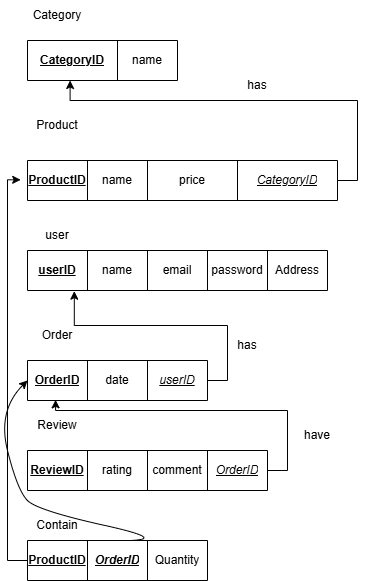

The diagram above was exported from draw.io. Its source (the exported page's mxGraphModel, read from the mxfile embedded in the PNG):
<mxGraphModel dx="837" dy="497" grid="1" gridSize="10" guides="1" tooltips="1" connect="1" arrows="1" fold="1" page="1" pageScale="1" pageWidth="850" pageHeight="1100" math="0" shadow="0">
  <root>
    <mxCell id="0" />
    <mxCell id="1" parent="0" />
    <mxCell id="xSFaOL8bZxsjpoD8g6p4-2" parent="1" style="shape=table;startSize=0;container=1;collapsible=0;childLayout=tableLayout;fixedHeader=1;" value="" vertex="1">
      <mxGeometry height="40" width="150" x="40" y="80" as="geometry" />
    </mxCell>
    <mxCell id="xSFaOL8bZxsjpoD8g6p4-3" parent="xSFaOL8bZxsjpoD8g6p4-2" style="shape=tableRow;horizontal=0;startSize=0;swimlaneHead=0;swimlaneBody=0;strokeColor=inherit;top=0;left=0;bottom=0;right=0;collapsible=0;dropTarget=0;fillColor=none;points=[[0,0.5],[1,0.5]];portConstraint=eastwest;fixedHeader=1;" value="" vertex="1">
      <mxGeometry height="40" width="150" as="geometry" />
    </mxCell>
    <mxCell id="xSFaOL8bZxsjpoD8g6p4-4" parent="xSFaOL8bZxsjpoD8g6p4-3" style="shape=partialRectangle;html=1;whiteSpace=wrap;connectable=0;strokeColor=inherit;overflow=hidden;fillColor=none;top=0;left=0;bottom=0;right=0;pointerEvents=1;" value="&lt;b&gt;&lt;u&gt;CategoryID&lt;/u&gt;&lt;/b&gt;" vertex="1">
      <mxGeometry height="40" width="90" as="geometry">
        <mxRectangle height="40" width="90" as="alternateBounds" />
      </mxGeometry>
    </mxCell>
    <mxCell id="xSFaOL8bZxsjpoD8g6p4-5" parent="xSFaOL8bZxsjpoD8g6p4-3" style="shape=partialRectangle;html=1;whiteSpace=wrap;connectable=0;strokeColor=inherit;overflow=hidden;fillColor=none;top=0;left=0;bottom=0;right=0;pointerEvents=1;" value="name" vertex="1">
      <mxGeometry height="40" width="60" x="90" as="geometry">
        <mxRectangle height="40" width="60" as="alternateBounds" />
      </mxGeometry>
    </mxCell>
    <mxCell id="xSFaOL8bZxsjpoD8g6p4-6" parent="1" style="text;html=1;whiteSpace=wrap;strokeColor=none;fillColor=none;align=center;verticalAlign=middle;rounded=0;" value="Category" vertex="1">
      <mxGeometry height="30" width="60" x="40" y="40" as="geometry" />
    </mxCell>
    <mxCell id="xSFaOL8bZxsjpoD8g6p4-7" parent="1" style="text;html=1;whiteSpace=wrap;strokeColor=none;fillColor=none;align=center;verticalAlign=middle;rounded=0;" value="Product" vertex="1">
      <mxGeometry height="30" width="60" x="40" y="150" as="geometry" />
    </mxCell>
    <mxCell id="xSFaOL8bZxsjpoD8g6p4-8" parent="1" style="shape=table;startSize=0;container=1;collapsible=0;childLayout=tableLayout;fixedHeader=1;" value="" vertex="1">
      <mxGeometry height="40" width="310" x="40" y="200" as="geometry" />
    </mxCell>
    <mxCell id="xSFaOL8bZxsjpoD8g6p4-9" parent="xSFaOL8bZxsjpoD8g6p4-8" style="shape=tableRow;horizontal=0;startSize=0;swimlaneHead=0;swimlaneBody=0;strokeColor=inherit;top=0;left=0;bottom=0;right=0;collapsible=0;dropTarget=0;fillColor=none;points=[[0,0.5],[1,0.5]];portConstraint=eastwest;fixedHeader=1;" value="" vertex="1">
      <mxGeometry height="40" width="310" as="geometry" />
    </mxCell>
    <mxCell id="xSFaOL8bZxsjpoD8g6p4-10" parent="xSFaOL8bZxsjpoD8g6p4-9" style="shape=partialRectangle;html=1;whiteSpace=wrap;connectable=0;strokeColor=inherit;overflow=hidden;fillColor=none;top=0;left=0;bottom=0;right=0;pointerEvents=1;" value="&lt;b&gt;&lt;u&gt;ProductID&lt;/u&gt;&lt;/b&gt;" vertex="1">
      <mxGeometry height="40" width="60" as="geometry">
        <mxRectangle height="40" width="60" as="alternateBounds" />
      </mxGeometry>
    </mxCell>
    <mxCell id="xSFaOL8bZxsjpoD8g6p4-11" parent="xSFaOL8bZxsjpoD8g6p4-9" style="shape=partialRectangle;html=1;whiteSpace=wrap;connectable=0;strokeColor=inherit;overflow=hidden;fillColor=none;top=0;left=0;bottom=0;right=0;pointerEvents=1;" value="name" vertex="1">
      <mxGeometry height="40" width="60" x="60" as="geometry">
        <mxRectangle height="40" width="60" as="alternateBounds" />
      </mxGeometry>
    </mxCell>
    <mxCell id="xSFaOL8bZxsjpoD8g6p4-12" parent="xSFaOL8bZxsjpoD8g6p4-9" style="shape=partialRectangle;html=1;whiteSpace=wrap;connectable=0;strokeColor=inherit;overflow=hidden;fillColor=none;top=0;left=0;bottom=0;right=0;pointerEvents=1;" value="price" vertex="1">
      <mxGeometry height="40" width="90" x="120" as="geometry">
        <mxRectangle height="40" width="90" as="alternateBounds" />
      </mxGeometry>
    </mxCell>
    <mxCell id="xSFaOL8bZxsjpoD8g6p4-13" parent="xSFaOL8bZxsjpoD8g6p4-9" style="shape=partialRectangle;html=1;whiteSpace=wrap;connectable=0;strokeColor=inherit;overflow=hidden;fillColor=none;top=0;left=0;bottom=0;right=0;pointerEvents=1;" value="&lt;u style=&quot;&quot;&gt;&lt;i&gt;CategoryID&lt;/i&gt;&lt;/u&gt;" vertex="1">
      <mxGeometry height="40" width="100" x="210" as="geometry">
        <mxRectangle height="40" width="100" as="alternateBounds" />
      </mxGeometry>
    </mxCell>
    <mxCell id="xSFaOL8bZxsjpoD8g6p4-14" edge="1" parent="1" source="xSFaOL8bZxsjpoD8g6p4-9" style="edgeStyle=orthogonalEdgeStyle;rounded=0;orthogonalLoop=1;jettySize=auto;html=1;exitX=1;exitY=0.5;exitDx=0;exitDy=0;entryX=0.284;entryY=1;entryDx=0;entryDy=0;entryPerimeter=0;" target="xSFaOL8bZxsjpoD8g6p4-3">
      <mxGeometry relative="1" as="geometry">
        <Array as="points">
          <mxPoint x="370" y="220" />
          <mxPoint x="370" y="140" />
          <mxPoint x="82.6" y="140" />
        </Array>
      </mxGeometry>
    </mxCell>
    <mxCell id="xSFaOL8bZxsjpoD8g6p4-15" parent="1" style="text;html=1;whiteSpace=wrap;strokeColor=none;fillColor=none;align=center;verticalAlign=middle;rounded=0;" value="has" vertex="1">
      <mxGeometry height="30" width="60" x="240" y="110" as="geometry" />
    </mxCell>
    <mxCell id="xSFaOL8bZxsjpoD8g6p4-16" parent="1" style="text;html=1;whiteSpace=wrap;strokeColor=none;fillColor=none;align=center;verticalAlign=middle;rounded=0;" value="user" vertex="1">
      <mxGeometry height="30" width="60" x="40" y="260" as="geometry" />
    </mxCell>
    <mxCell id="xSFaOL8bZxsjpoD8g6p4-17" parent="1" style="shape=table;startSize=0;container=1;collapsible=0;childLayout=tableLayout;fixedHeader=1;" value="" vertex="1">
      <mxGeometry height="40" width="300" x="40" y="290" as="geometry" />
    </mxCell>
    <mxCell id="xSFaOL8bZxsjpoD8g6p4-18" parent="xSFaOL8bZxsjpoD8g6p4-17" style="shape=tableRow;horizontal=0;startSize=0;swimlaneHead=0;swimlaneBody=0;strokeColor=inherit;top=0;left=0;bottom=0;right=0;collapsible=0;dropTarget=0;fillColor=none;points=[[0,0.5],[1,0.5]];portConstraint=eastwest;fixedHeader=1;" value="" vertex="1">
      <mxGeometry height="40" width="300" as="geometry" />
    </mxCell>
    <mxCell id="xSFaOL8bZxsjpoD8g6p4-19" parent="xSFaOL8bZxsjpoD8g6p4-18" style="shape=partialRectangle;html=1;whiteSpace=wrap;connectable=0;strokeColor=inherit;overflow=hidden;fillColor=none;top=0;left=0;bottom=0;right=0;pointerEvents=1;" value="&lt;b&gt;&lt;u&gt;userID&lt;/u&gt;&lt;/b&gt;" vertex="1">
      <mxGeometry height="40" width="60" as="geometry">
        <mxRectangle height="40" width="60" as="alternateBounds" />
      </mxGeometry>
    </mxCell>
    <mxCell id="xSFaOL8bZxsjpoD8g6p4-20" parent="xSFaOL8bZxsjpoD8g6p4-18" style="shape=partialRectangle;html=1;whiteSpace=wrap;connectable=0;strokeColor=inherit;overflow=hidden;fillColor=none;top=0;left=0;bottom=0;right=0;pointerEvents=1;" value="name" vertex="1">
      <mxGeometry height="40" width="60" x="60" as="geometry">
        <mxRectangle height="40" width="60" as="alternateBounds" />
      </mxGeometry>
    </mxCell>
    <mxCell id="xSFaOL8bZxsjpoD8g6p4-21" parent="xSFaOL8bZxsjpoD8g6p4-18" style="shape=partialRectangle;html=1;whiteSpace=wrap;connectable=0;strokeColor=inherit;overflow=hidden;fillColor=none;top=0;left=0;bottom=0;right=0;pointerEvents=1;" value="email" vertex="1">
      <mxGeometry height="40" width="60" x="120" as="geometry">
        <mxRectangle height="40" width="60" as="alternateBounds" />
      </mxGeometry>
    </mxCell>
    <mxCell id="xSFaOL8bZxsjpoD8g6p4-22" parent="xSFaOL8bZxsjpoD8g6p4-18" style="shape=partialRectangle;html=1;whiteSpace=wrap;connectable=0;strokeColor=inherit;overflow=hidden;fillColor=none;top=0;left=0;bottom=0;right=0;pointerEvents=1;" value="password" vertex="1">
      <mxGeometry height="40" width="60" x="180" as="geometry">
        <mxRectangle height="40" width="60" as="alternateBounds" />
      </mxGeometry>
    </mxCell>
    <mxCell id="xSFaOL8bZxsjpoD8g6p4-23" parent="xSFaOL8bZxsjpoD8g6p4-18" style="shape=partialRectangle;html=1;whiteSpace=wrap;connectable=0;strokeColor=inherit;overflow=hidden;fillColor=none;top=0;left=0;bottom=0;right=0;pointerEvents=1;" value="Address" vertex="1">
      <mxGeometry height="40" width="60" x="240" as="geometry">
        <mxRectangle height="40" width="60" as="alternateBounds" />
      </mxGeometry>
    </mxCell>
    <mxCell id="xSFaOL8bZxsjpoD8g6p4-24" parent="1" style="text;html=1;whiteSpace=wrap;strokeColor=none;fillColor=none;align=center;verticalAlign=middle;rounded=0;" value="Order" vertex="1">
      <mxGeometry height="30" width="60" x="40" y="360" as="geometry" />
    </mxCell>
    <mxCell id="xSFaOL8bZxsjpoD8g6p4-25" parent="1" style="shape=table;startSize=0;container=1;collapsible=0;childLayout=tableLayout;fixedHeader=1;" value="" vertex="1">
      <mxGeometry height="40" width="180" x="40" y="400" as="geometry" />
    </mxCell>
    <mxCell id="xSFaOL8bZxsjpoD8g6p4-26" parent="xSFaOL8bZxsjpoD8g6p4-25" style="shape=tableRow;horizontal=0;startSize=0;swimlaneHead=0;swimlaneBody=0;strokeColor=inherit;top=0;left=0;bottom=0;right=0;collapsible=0;dropTarget=0;fillColor=none;points=[[0,0.5],[1,0.5]];portConstraint=eastwest;fixedHeader=1;" value="" vertex="1">
      <mxGeometry height="40" width="180" as="geometry" />
    </mxCell>
    <mxCell id="xSFaOL8bZxsjpoD8g6p4-27" parent="xSFaOL8bZxsjpoD8g6p4-26" style="shape=partialRectangle;html=1;whiteSpace=wrap;connectable=0;strokeColor=inherit;overflow=hidden;fillColor=none;top=0;left=0;bottom=0;right=0;pointerEvents=1;" value="&lt;b&gt;&lt;u&gt;OrderID&lt;/u&gt;&lt;/b&gt;" vertex="1">
      <mxGeometry height="40" width="60" as="geometry">
        <mxRectangle height="40" width="60" as="alternateBounds" />
      </mxGeometry>
    </mxCell>
    <mxCell id="xSFaOL8bZxsjpoD8g6p4-28" parent="xSFaOL8bZxsjpoD8g6p4-26" style="shape=partialRectangle;html=1;whiteSpace=wrap;connectable=0;strokeColor=inherit;overflow=hidden;fillColor=none;top=0;left=0;bottom=0;right=0;pointerEvents=1;" value="date" vertex="1">
      <mxGeometry height="40" width="60" x="60" as="geometry">
        <mxRectangle height="40" width="60" as="alternateBounds" />
      </mxGeometry>
    </mxCell>
    <mxCell id="xSFaOL8bZxsjpoD8g6p4-29" parent="xSFaOL8bZxsjpoD8g6p4-26" style="shape=partialRectangle;html=1;whiteSpace=wrap;connectable=0;strokeColor=inherit;overflow=hidden;fillColor=none;top=0;left=0;bottom=0;right=0;pointerEvents=1;" value="&lt;u style=&quot;&quot;&gt;&lt;i&gt;userID&lt;/i&gt;&lt;/u&gt;" vertex="1">
      <mxGeometry height="40" width="60" x="120" as="geometry">
        <mxRectangle height="40" width="60" as="alternateBounds" />
      </mxGeometry>
    </mxCell>
    <mxCell id="xSFaOL8bZxsjpoD8g6p4-30" edge="1" parent="1" source="xSFaOL8bZxsjpoD8g6p4-26" style="edgeStyle=orthogonalEdgeStyle;rounded=0;orthogonalLoop=1;jettySize=auto;html=1;exitX=1;exitY=0.5;exitDx=0;exitDy=0;entryX=0.156;entryY=1.017;entryDx=0;entryDy=0;entryPerimeter=0;" target="xSFaOL8bZxsjpoD8g6p4-18">
      <mxGeometry relative="1" as="geometry" />
    </mxCell>
    <mxCell id="xSFaOL8bZxsjpoD8g6p4-31" parent="1" style="text;html=1;whiteSpace=wrap;strokeColor=none;fillColor=none;align=center;verticalAlign=middle;rounded=0;" value="has" vertex="1">
      <mxGeometry height="30" width="60" x="230" y="370" as="geometry" />
    </mxCell>
    <mxCell id="xSFaOL8bZxsjpoD8g6p4-32" parent="1" style="text;html=1;whiteSpace=wrap;strokeColor=none;fillColor=none;align=center;verticalAlign=middle;rounded=0;" value="Review" vertex="1">
      <mxGeometry height="30" width="60" x="40" y="450" as="geometry" />
    </mxCell>
    <mxCell id="xSFaOL8bZxsjpoD8g6p4-33" parent="1" style="shape=table;startSize=0;container=1;collapsible=0;childLayout=tableLayout;fixedHeader=1;" value="" vertex="1">
      <mxGeometry height="40" width="240" x="40" y="490" as="geometry" />
    </mxCell>
    <mxCell id="xSFaOL8bZxsjpoD8g6p4-34" parent="xSFaOL8bZxsjpoD8g6p4-33" style="shape=tableRow;horizontal=0;startSize=0;swimlaneHead=0;swimlaneBody=0;strokeColor=inherit;top=0;left=0;bottom=0;right=0;collapsible=0;dropTarget=0;fillColor=none;points=[[0,0.5],[1,0.5]];portConstraint=eastwest;fixedHeader=1;" value="" vertex="1">
      <mxGeometry height="40" width="240" as="geometry" />
    </mxCell>
    <mxCell id="xSFaOL8bZxsjpoD8g6p4-35" parent="xSFaOL8bZxsjpoD8g6p4-34" style="shape=partialRectangle;html=1;whiteSpace=wrap;connectable=0;strokeColor=inherit;overflow=hidden;fillColor=none;top=0;left=0;bottom=0;right=0;pointerEvents=1;" value="&lt;b&gt;&lt;u&gt;ReviewID&lt;/u&gt;&lt;/b&gt;" vertex="1">
      <mxGeometry height="40" width="60" as="geometry">
        <mxRectangle height="40" width="60" as="alternateBounds" />
      </mxGeometry>
    </mxCell>
    <mxCell id="xSFaOL8bZxsjpoD8g6p4-36" parent="xSFaOL8bZxsjpoD8g6p4-34" style="shape=partialRectangle;html=1;whiteSpace=wrap;connectable=0;strokeColor=inherit;overflow=hidden;fillColor=none;top=0;left=0;bottom=0;right=0;pointerEvents=1;" value="rating" vertex="1">
      <mxGeometry height="40" width="60" x="60" as="geometry">
        <mxRectangle height="40" width="60" as="alternateBounds" />
      </mxGeometry>
    </mxCell>
    <mxCell id="xSFaOL8bZxsjpoD8g6p4-37" parent="xSFaOL8bZxsjpoD8g6p4-34" style="shape=partialRectangle;html=1;whiteSpace=wrap;connectable=0;strokeColor=inherit;overflow=hidden;fillColor=none;top=0;left=0;bottom=0;right=0;pointerEvents=1;" value="comment" vertex="1">
      <mxGeometry height="40" width="60" x="120" as="geometry">
        <mxRectangle height="40" width="60" as="alternateBounds" />
      </mxGeometry>
    </mxCell>
    <mxCell id="xSFaOL8bZxsjpoD8g6p4-38" parent="xSFaOL8bZxsjpoD8g6p4-34" style="shape=partialRectangle;html=1;whiteSpace=wrap;connectable=0;strokeColor=inherit;overflow=hidden;fillColor=none;top=0;left=0;bottom=0;right=0;pointerEvents=1;" value="&lt;u style=&quot;&quot;&gt;&lt;i&gt;OrderID&lt;/i&gt;&lt;/u&gt;" vertex="1">
      <mxGeometry height="40" width="60" x="180" as="geometry">
        <mxRectangle height="40" width="60" as="alternateBounds" />
      </mxGeometry>
    </mxCell>
    <mxCell id="xSFaOL8bZxsjpoD8g6p4-39" edge="1" parent="1" source="xSFaOL8bZxsjpoD8g6p4-34" style="edgeStyle=orthogonalEdgeStyle;rounded=0;orthogonalLoop=1;jettySize=auto;html=1;exitX=1;exitY=0.5;exitDx=0;exitDy=0;entryX=0.156;entryY=0.983;entryDx=0;entryDy=0;entryPerimeter=0;" target="xSFaOL8bZxsjpoD8g6p4-26">
      <mxGeometry relative="1" as="geometry">
        <Array as="points">
          <mxPoint x="300" y="510" />
          <mxPoint x="300" y="450" />
          <mxPoint x="68.1" y="450" />
        </Array>
      </mxGeometry>
    </mxCell>
    <mxCell id="xSFaOL8bZxsjpoD8g6p4-40" parent="1" style="text;html=1;whiteSpace=wrap;strokeColor=none;fillColor=none;align=center;verticalAlign=middle;rounded=0;" value="have" vertex="1">
      <mxGeometry height="30" width="60" x="300" y="460" as="geometry" />
    </mxCell>
    <mxCell id="xSFaOL8bZxsjpoD8g6p4-41" parent="1" style="text;html=1;whiteSpace=wrap;strokeColor=none;fillColor=none;align=center;verticalAlign=middle;rounded=0;" value="Contain" vertex="1">
      <mxGeometry height="30" width="60" x="40" y="550" as="geometry" />
    </mxCell>
    <mxCell id="xSFaOL8bZxsjpoD8g6p4-42" parent="1" style="shape=table;startSize=0;container=1;collapsible=0;childLayout=tableLayout;fixedHeader=1;" value="" vertex="1">
      <mxGeometry height="40" width="180" x="40" y="580" as="geometry" />
    </mxCell>
    <mxCell id="xSFaOL8bZxsjpoD8g6p4-43" parent="xSFaOL8bZxsjpoD8g6p4-42" style="shape=tableRow;horizontal=0;startSize=0;swimlaneHead=0;swimlaneBody=0;strokeColor=inherit;top=0;left=0;bottom=0;right=0;collapsible=0;dropTarget=0;fillColor=none;points=[[0,0.5],[1,0.5]];portConstraint=eastwest;fixedHeader=1;" value="" vertex="1">
      <mxGeometry height="40" width="180" as="geometry" />
    </mxCell>
    <mxCell id="xSFaOL8bZxsjpoD8g6p4-44" parent="xSFaOL8bZxsjpoD8g6p4-43" style="shape=partialRectangle;html=1;whiteSpace=wrap;connectable=0;strokeColor=inherit;overflow=hidden;fillColor=none;top=0;left=0;bottom=0;right=0;pointerEvents=1;" value="&lt;b&gt;&lt;u&gt;ProductID&lt;/u&gt;&lt;/b&gt;" vertex="1">
      <mxGeometry height="40" width="60" as="geometry">
        <mxRectangle height="40" width="60" as="alternateBounds" />
      </mxGeometry>
    </mxCell>
    <mxCell id="xSFaOL8bZxsjpoD8g6p4-45" parent="xSFaOL8bZxsjpoD8g6p4-43" style="shape=partialRectangle;html=1;whiteSpace=wrap;connectable=0;strokeColor=inherit;overflow=hidden;fillColor=none;top=0;left=0;bottom=0;right=0;pointerEvents=1;" value="&lt;u&gt;&lt;i&gt;&lt;b&gt;OrderID&lt;/b&gt;&lt;/i&gt;&lt;/u&gt;" vertex="1">
      <mxGeometry height="40" width="60" x="60" as="geometry">
        <mxRectangle height="40" width="60" as="alternateBounds" />
      </mxGeometry>
    </mxCell>
    <mxCell id="xSFaOL8bZxsjpoD8g6p4-46" parent="xSFaOL8bZxsjpoD8g6p4-43" style="shape=partialRectangle;html=1;whiteSpace=wrap;connectable=0;strokeColor=inherit;overflow=hidden;fillColor=none;top=0;left=0;bottom=0;right=0;pointerEvents=1;" value="Quantity" vertex="1">
      <mxGeometry height="40" width="60" x="120" as="geometry">
        <mxRectangle height="40" width="60" as="alternateBounds" />
      </mxGeometry>
    </mxCell>
    <mxCell id="xSFaOL8bZxsjpoD8g6p4-47" edge="1" parent="1" source="xSFaOL8bZxsjpoD8g6p4-43" style="edgeStyle=orthogonalEdgeStyle;rounded=0;orthogonalLoop=1;jettySize=auto;html=1;exitX=0;exitY=0.5;exitDx=0;exitDy=0;entryX=-0.022;entryY=0.483;entryDx=0;entryDy=0;entryPerimeter=0;" target="xSFaOL8bZxsjpoD8g6p4-9">
      <mxGeometry relative="1" as="geometry" />
    </mxCell>
    <mxCell id="xSFaOL8bZxsjpoD8g6p4-48" edge="1" parent="1" style="curved=1;endArrow=classic;html=1;rounded=0;entryX=0;entryY=0.5;entryDx=0;entryDy=0;" target="xSFaOL8bZxsjpoD8g6p4-26" value="">
      <mxGeometry height="50" relative="1" width="50" as="geometry">
        <Array as="points">
          <mxPoint x="185" y="580" />
          <mxPoint x="50" y="550" />
          <mxPoint x="30" y="530" />
          <mxPoint x="10" y="450" />
        </Array>
        <mxPoint x="135" y="580" as="sourcePoint" />
        <mxPoint x="185" y="530" as="targetPoint" />
      </mxGeometry>
    </mxCell>
  </root>
</mxGraphModel>